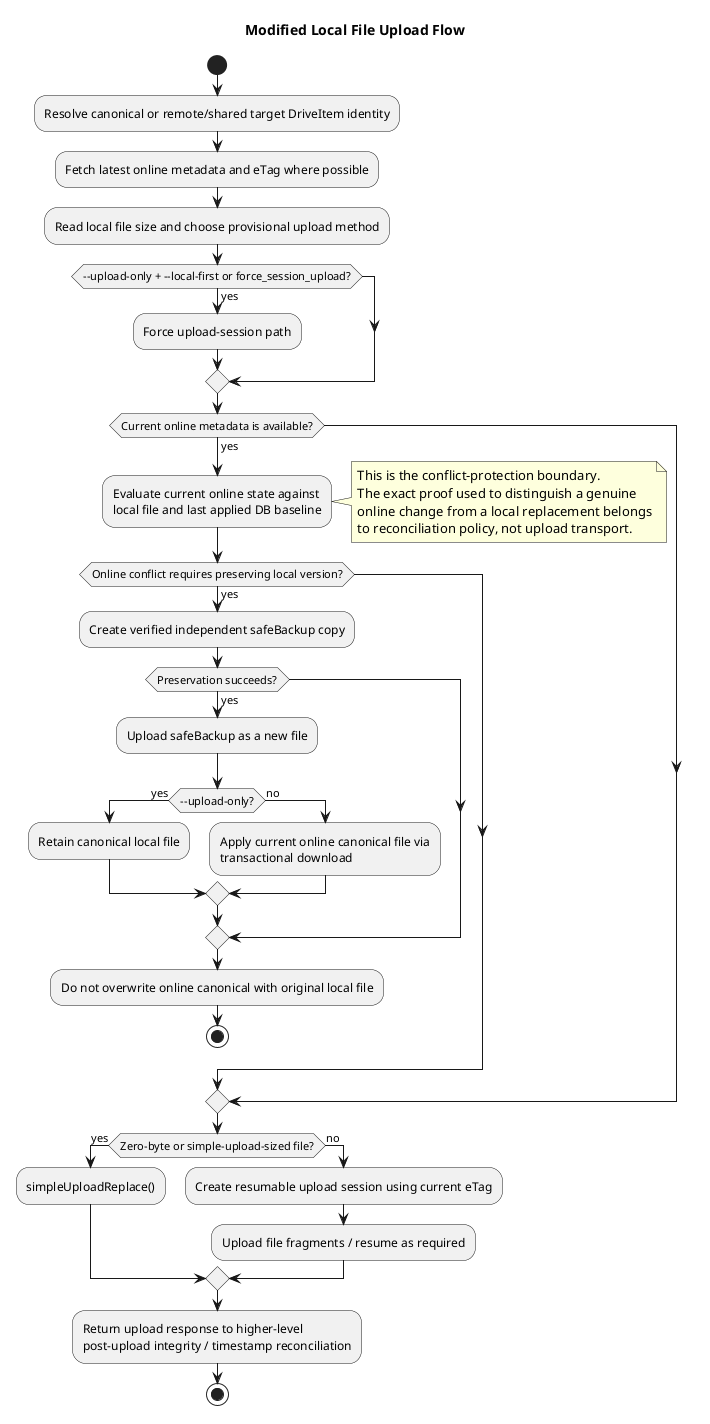

The diagram above was rendered by PlantUML. Its source (embedded in the PNG):
@startuml
title Modified Local File Upload Flow
start

:Resolve canonical or remote/shared target DriveItem identity;
:Fetch latest online metadata and eTag where possible;
:Read local file size and choose provisional upload method;

if (~--upload-only + ~--local-first or force_session_upload?) then (yes)
  :Force upload-session path;
endif

if (Current online metadata is available?) then (yes)
  :Evaluate current online state against\nlocal file and last applied DB baseline;
  note right
    This is the conflict-protection boundary.
    The exact proof used to distinguish a genuine
    online change from a local replacement belongs
    to reconciliation policy, not upload transport.
  end note
  if (Online conflict requires preserving local version?) then (yes)
    :Create verified independent safeBackup copy;
    if (Preservation succeeds?) then (yes)
      :Upload safeBackup as a new file;
      if (~--upload-only?) then (yes)
        :Retain canonical local file;
      else (no)
        :Apply current online canonical file via\ntransactional download;
      endif
    endif
    :Do not overwrite online canonical with original local file;
    stop
  endif
endif

if (Zero-byte or simple-upload-sized file?) then (yes)
  :simpleUploadReplace();
else (no)
  :Create resumable upload session using current eTag;
  :Upload file fragments / resume as required;
endif

:Return upload response to higher-level\npost-upload integrity / timestamp reconciliation;
stop
@enduml